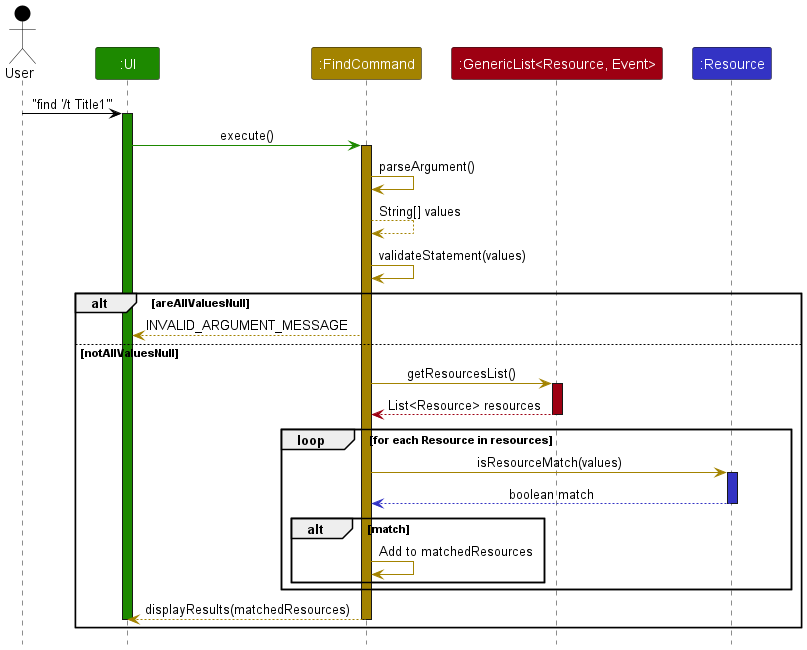

The diagram above was rendered by PlantUML. Its source (embedded in the PNG):
@startuml
!include Style.puml
!include <office/Concepts/globe_internet>
!include <office/Concepts/documents>
!include <office/Users/user>

skinparam ArrowFontStyle plain

Actor User as user USER_COLOR
participant ":UI" as UI UI_COLOR
participant ":FindCommand" as FINDCOMMAND COMMAND_COLOR
participant ":GenericList<Resource, Event>" as GENERICLIST STORAGE_COLOR
participant ":Resource" as RESOURCE PARSER_COLOR

user -[USER_COLOR]> UI : "find '/t Title1'"
activate UI UI_COLOR

UI -[UI_COLOR]> FINDCOMMAND : execute()
activate FINDCOMMAND COMMAND_COLOR

FINDCOMMAND -[COMMAND_COLOR]> FINDCOMMAND: parseArgument()
FINDCOMMAND --[COMMAND_COLOR]> FINDCOMMAND: String[] values

FINDCOMMAND -[COMMAND_COLOR]> FINDCOMMAND: validateStatement(values)
alt areAllValuesNull
    FINDCOMMAND --[COMMAND_COLOR]> UI: INVALID_ARGUMENT_MESSAGE
else notAllValuesNull
    FINDCOMMAND -[COMMAND_COLOR]> GENERICLIST: getResourcesList()
    activate GENERICLIST STORAGE_COLOR
    GENERICLIST --[STORAGE_COLOR]> FINDCOMMAND: List<Resource> resources
    deactivate GENERICLIST STORAGE_COLOR

    loop for each Resource in resources
        FINDCOMMAND -[COMMAND_COLOR]> RESOURCE: isResourceMatch(values)
        activate RESOURCE PARSER_COLOR
        RESOURCE --[PARSER_COLOR]> FINDCOMMAND: boolean match
        deactivate RESOURCE PARSER_COLOR

        alt match
            FINDCOMMAND -[COMMAND_COLOR]> FINDCOMMAND : Add to matchedResources
        end
    end

    FINDCOMMAND --[COMMAND_COLOR]> UI: displayResults(matchedResources)
    deactivate UI UI_COLOR
    deactivate FINDCOMMAND COMMAND_COLOR
end
deactivate FINDCOMMAND COMMAND_COLOR
@enduml